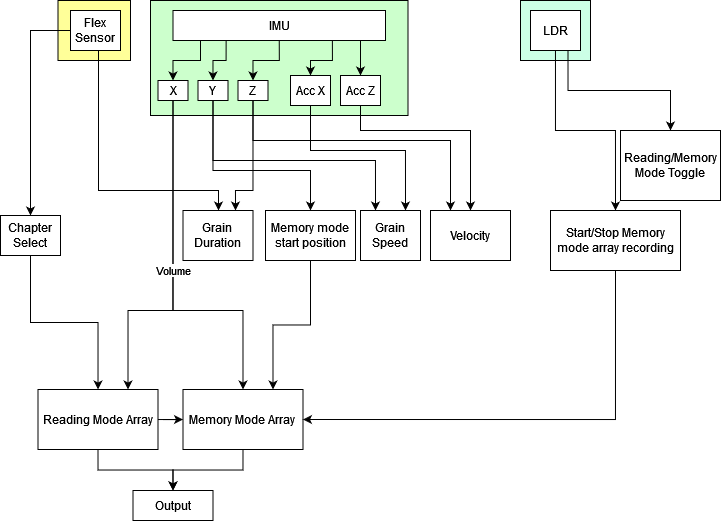

The diagram above was exported from draw.io. Its source (the exported page's mxGraphModel, read from the mxfile embedded in the PNG):
<mxGraphModel dx="1154" dy="514" grid="1" gridSize="10" guides="1" tooltips="1" connect="1" arrows="1" fold="1" page="1" pageScale="1" pageWidth="850" pageHeight="1100" math="0" shadow="0">
  <root>
    <mxCell id="0" />
    <mxCell id="1" parent="0" />
    <mxCell id="tQvMBsE37Hd5CPzOQGvI-8" value="" style="rounded=0;whiteSpace=wrap;html=1;fillColor=#CCFFE6;" vertex="1" parent="1">
      <mxGeometry x="600" y="60" width="70" height="60" as="geometry" />
    </mxCell>
    <mxCell id="tQvMBsE37Hd5CPzOQGvI-6" value="" style="rounded=0;whiteSpace=wrap;html=1;fillColor=#FFFF99;" vertex="1" parent="1">
      <mxGeometry x="137.5" y="60" width="72.5" height="60" as="geometry" />
    </mxCell>
    <mxCell id="tQvMBsE37Hd5CPzOQGvI-3" value="" style="rounded=0;whiteSpace=wrap;html=1;fillColor=#CCFFCC;" vertex="1" parent="1">
      <mxGeometry x="230" y="60" width="257.5" height="115" as="geometry" />
    </mxCell>
    <mxCell id="UGz9CXS32JBxL3Ib-U2u-7" style="edgeStyle=orthogonalEdgeStyle;rounded=0;orthogonalLoop=1;jettySize=auto;html=1;exitX=0.25;exitY=1;exitDx=0;exitDy=0;" parent="1" source="UGz9CXS32JBxL3Ib-U2u-1" target="UGz9CXS32JBxL3Ib-U2u-4" edge="1">
      <mxGeometry relative="1" as="geometry" />
    </mxCell>
    <mxCell id="UGz9CXS32JBxL3Ib-U2u-9" style="edgeStyle=orthogonalEdgeStyle;rounded=0;orthogonalLoop=1;jettySize=auto;html=1;exitX=0.5;exitY=1;exitDx=0;exitDy=0;entryX=0.5;entryY=0;entryDx=0;entryDy=0;" parent="1" source="UGz9CXS32JBxL3Ib-U2u-1" target="UGz9CXS32JBxL3Ib-U2u-5" edge="1">
      <mxGeometry relative="1" as="geometry" />
    </mxCell>
    <mxCell id="UGz9CXS32JBxL3Ib-U2u-45" style="edgeStyle=orthogonalEdgeStyle;rounded=0;orthogonalLoop=1;jettySize=auto;html=1;exitX=0.75;exitY=1;exitDx=0;exitDy=0;" parent="1" source="UGz9CXS32JBxL3Ib-U2u-1" target="UGz9CXS32JBxL3Ib-U2u-40" edge="1">
      <mxGeometry relative="1" as="geometry" />
    </mxCell>
    <mxCell id="UGz9CXS32JBxL3Ib-U2u-46" style="edgeStyle=orthogonalEdgeStyle;rounded=0;orthogonalLoop=1;jettySize=auto;html=1;exitX=0.915;exitY=0.933;exitDx=0;exitDy=0;entryX=0.5;entryY=0;entryDx=0;entryDy=0;exitPerimeter=0;" parent="1" source="UGz9CXS32JBxL3Ib-U2u-1" target="UGz9CXS32JBxL3Ib-U2u-44" edge="1">
      <mxGeometry relative="1" as="geometry" />
    </mxCell>
    <mxCell id="tQvMBsE37Hd5CPzOQGvI-5" style="edgeStyle=orthogonalEdgeStyle;rounded=0;orthogonalLoop=1;jettySize=auto;html=1;exitX=0.11;exitY=0.97;exitDx=0;exitDy=0;exitPerimeter=0;entryX=0.5;entryY=0;entryDx=0;entryDy=0;" edge="1" parent="1" source="UGz9CXS32JBxL3Ib-U2u-1" target="UGz9CXS32JBxL3Ib-U2u-3">
      <mxGeometry relative="1" as="geometry">
        <Array as="points">
          <mxPoint x="280" y="99" />
          <mxPoint x="280" y="120" />
          <mxPoint x="252" y="120" />
        </Array>
      </mxGeometry>
    </mxCell>
    <mxCell id="UGz9CXS32JBxL3Ib-U2u-1" value="IMU" style="rounded=0;whiteSpace=wrap;html=1;points=[[0,0,0,0,0],[0,0.25,0,0,0],[0,0.5,0,0,0],[0,0.75,0,0,0],[0,1,0,0,0],[0.11,0.97,0,0,0],[0.25,0,0,0,0],[0.25,1,0,0,0],[0.5,0,0,0,0],[0.5,1,0,0,0],[0.75,0,0,0,0],[0.75,1,0,0,0],[1,0,0,0,0],[1,0.25,0,0,0],[1,0.5,0,0,0],[1,0.75,0,0,0],[1,1,0,0,0]];" parent="1" vertex="1">
      <mxGeometry x="252.5" y="70" width="212.5" height="30" as="geometry" />
    </mxCell>
    <mxCell id="UGz9CXS32JBxL3Ib-U2u-24" style="edgeStyle=orthogonalEdgeStyle;rounded=0;orthogonalLoop=1;jettySize=auto;html=1;exitX=0.5;exitY=1;exitDx=0;exitDy=0;entryX=0.75;entryY=0;entryDx=0;entryDy=0;" parent="1" source="UGz9CXS32JBxL3Ib-U2u-3" target="UGz9CXS32JBxL3Ib-U2u-18" edge="1">
      <mxGeometry relative="1" as="geometry">
        <Array as="points">
          <mxPoint x="253" y="370" />
          <mxPoint x="208" y="370" />
        </Array>
      </mxGeometry>
    </mxCell>
    <mxCell id="UGz9CXS32JBxL3Ib-U2u-25" style="edgeStyle=orthogonalEdgeStyle;rounded=0;orthogonalLoop=1;jettySize=auto;html=1;exitX=0.5;exitY=1;exitDx=0;exitDy=0;entryX=0.5;entryY=0;entryDx=0;entryDy=0;" parent="1" source="UGz9CXS32JBxL3Ib-U2u-3" target="UGz9CXS32JBxL3Ib-U2u-21" edge="1">
      <mxGeometry relative="1" as="geometry">
        <Array as="points">
          <mxPoint x="253" y="370" />
          <mxPoint x="323" y="370" />
        </Array>
      </mxGeometry>
    </mxCell>
    <mxCell id="UGz9CXS32JBxL3Ib-U2u-27" value="Volume" style="edgeLabel;html=1;align=center;verticalAlign=middle;resizable=0;points=[];" parent="UGz9CXS32JBxL3Ib-U2u-25" connectable="0" vertex="1">
      <mxGeometry x="-0.4545" y="-4" relative="1" as="geometry">
        <mxPoint x="4" y="72" as="offset" />
      </mxGeometry>
    </mxCell>
    <mxCell id="UGz9CXS32JBxL3Ib-U2u-3" value="X" style="rounded=0;whiteSpace=wrap;html=1;" parent="1" vertex="1">
      <mxGeometry x="237.5" y="140" width="30" height="20" as="geometry" />
    </mxCell>
    <mxCell id="UGz9CXS32JBxL3Ib-U2u-37" style="edgeStyle=orthogonalEdgeStyle;rounded=0;orthogonalLoop=1;jettySize=auto;html=1;exitX=0.5;exitY=1;exitDx=0;exitDy=0;entryX=0.5;entryY=0;entryDx=0;entryDy=0;" parent="1" source="UGz9CXS32JBxL3Ib-U2u-4" target="UGz9CXS32JBxL3Ib-U2u-34" edge="1">
      <mxGeometry relative="1" as="geometry">
        <Array as="points">
          <mxPoint x="292" y="230" />
          <mxPoint x="390" y="230" />
        </Array>
      </mxGeometry>
    </mxCell>
    <mxCell id="UGz9CXS32JBxL3Ib-U2u-59" style="edgeStyle=orthogonalEdgeStyle;rounded=0;orthogonalLoop=1;jettySize=auto;html=1;exitX=0.5;exitY=1;exitDx=0;exitDy=0;entryX=0.25;entryY=0;entryDx=0;entryDy=0;" parent="1" source="UGz9CXS32JBxL3Ib-U2u-4" target="UGz9CXS32JBxL3Ib-U2u-47" edge="1">
      <mxGeometry relative="1" as="geometry">
        <Array as="points">
          <mxPoint x="293" y="220" />
          <mxPoint x="455" y="220" />
        </Array>
      </mxGeometry>
    </mxCell>
    <mxCell id="UGz9CXS32JBxL3Ib-U2u-4" value="Y" style="rounded=0;whiteSpace=wrap;html=1;" parent="1" vertex="1">
      <mxGeometry x="277.5" y="140" width="30" height="20" as="geometry" />
    </mxCell>
    <mxCell id="UGz9CXS32JBxL3Ib-U2u-38" style="edgeStyle=orthogonalEdgeStyle;rounded=0;orthogonalLoop=1;jettySize=auto;html=1;exitX=0.5;exitY=1;exitDx=0;exitDy=0;entryX=0.75;entryY=0;entryDx=0;entryDy=0;" parent="1" source="UGz9CXS32JBxL3Ib-U2u-5" target="UGz9CXS32JBxL3Ib-U2u-32" edge="1">
      <mxGeometry relative="1" as="geometry">
        <Array as="points">
          <mxPoint x="332" y="250" />
          <mxPoint x="315" y="250" />
        </Array>
      </mxGeometry>
    </mxCell>
    <mxCell id="UGz9CXS32JBxL3Ib-U2u-53" style="edgeStyle=orthogonalEdgeStyle;rounded=0;orthogonalLoop=1;jettySize=auto;html=1;exitX=0.5;exitY=1;exitDx=0;exitDy=0;entryX=0.25;entryY=0;entryDx=0;entryDy=0;" parent="1" source="UGz9CXS32JBxL3Ib-U2u-5" target="UGz9CXS32JBxL3Ib-U2u-50" edge="1">
      <mxGeometry relative="1" as="geometry">
        <Array as="points">
          <mxPoint x="332" y="200" />
          <mxPoint x="530" y="200" />
        </Array>
      </mxGeometry>
    </mxCell>
    <mxCell id="UGz9CXS32JBxL3Ib-U2u-5" value="Z" style="rounded=0;whiteSpace=wrap;html=1;" parent="1" vertex="1">
      <mxGeometry x="317.5" y="140" width="30" height="20" as="geometry" />
    </mxCell>
    <mxCell id="UGz9CXS32JBxL3Ib-U2u-12" value="Output" style="rounded=0;whiteSpace=wrap;html=1;" parent="1" vertex="1">
      <mxGeometry x="212.5" y="550" width="80" height="30" as="geometry" />
    </mxCell>
    <mxCell id="UGz9CXS32JBxL3Ib-U2u-17" style="edgeStyle=orthogonalEdgeStyle;rounded=0;orthogonalLoop=1;jettySize=auto;html=1;" parent="1" source="UGz9CXS32JBxL3Ib-U2u-13" target="UGz9CXS32JBxL3Ib-U2u-16" edge="1">
      <mxGeometry relative="1" as="geometry" />
    </mxCell>
    <mxCell id="UGz9CXS32JBxL3Ib-U2u-33" style="edgeStyle=orthogonalEdgeStyle;rounded=0;orthogonalLoop=1;jettySize=auto;html=1;exitX=0.5;exitY=1;exitDx=0;exitDy=0;" parent="1" source="UGz9CXS32JBxL3Ib-U2u-13" target="UGz9CXS32JBxL3Ib-U2u-32" edge="1">
      <mxGeometry relative="1" as="geometry">
        <Array as="points">
          <mxPoint x="178" y="250" />
          <mxPoint x="298" y="250" />
        </Array>
      </mxGeometry>
    </mxCell>
    <mxCell id="UGz9CXS32JBxL3Ib-U2u-13" value="Flex Sensor" style="rounded=0;whiteSpace=wrap;html=1;" parent="1" vertex="1">
      <mxGeometry x="150" y="70" width="50" height="40" as="geometry" />
    </mxCell>
    <mxCell id="UGz9CXS32JBxL3Ib-U2u-61" style="edgeStyle=orthogonalEdgeStyle;rounded=0;orthogonalLoop=1;jettySize=auto;html=1;exitX=0.75;exitY=1;exitDx=0;exitDy=0;" parent="1" source="UGz9CXS32JBxL3Ib-U2u-15" target="UGz9CXS32JBxL3Ib-U2u-28" edge="1">
      <mxGeometry relative="1" as="geometry" />
    </mxCell>
    <mxCell id="UGz9CXS32JBxL3Ib-U2u-67" style="edgeStyle=orthogonalEdgeStyle;rounded=0;orthogonalLoop=1;jettySize=auto;html=1;entryX=0.5;entryY=0;entryDx=0;entryDy=0;" parent="1" source="UGz9CXS32JBxL3Ib-U2u-15" target="UGz9CXS32JBxL3Ib-U2u-60" edge="1">
      <mxGeometry relative="1" as="geometry" />
    </mxCell>
    <mxCell id="UGz9CXS32JBxL3Ib-U2u-15" value="LDR" style="rounded=0;whiteSpace=wrap;html=1;" parent="1" vertex="1">
      <mxGeometry x="610" y="70" width="50" height="40" as="geometry" />
    </mxCell>
    <mxCell id="UGz9CXS32JBxL3Ib-U2u-19" style="edgeStyle=orthogonalEdgeStyle;rounded=0;orthogonalLoop=1;jettySize=auto;html=1;exitX=0.5;exitY=1;exitDx=0;exitDy=0;" parent="1" source="UGz9CXS32JBxL3Ib-U2u-16" target="UGz9CXS32JBxL3Ib-U2u-18" edge="1">
      <mxGeometry relative="1" as="geometry" />
    </mxCell>
    <mxCell id="UGz9CXS32JBxL3Ib-U2u-16" value="Chapter Select" style="rounded=0;whiteSpace=wrap;html=1;" parent="1" vertex="1">
      <mxGeometry x="80" y="275" width="60" height="40" as="geometry" />
    </mxCell>
    <mxCell id="UGz9CXS32JBxL3Ib-U2u-22" style="edgeStyle=orthogonalEdgeStyle;rounded=0;orthogonalLoop=1;jettySize=auto;html=1;" parent="1" source="UGz9CXS32JBxL3Ib-U2u-18" target="UGz9CXS32JBxL3Ib-U2u-21" edge="1">
      <mxGeometry relative="1" as="geometry" />
    </mxCell>
    <mxCell id="UGz9CXS32JBxL3Ib-U2u-30" style="edgeStyle=orthogonalEdgeStyle;rounded=0;orthogonalLoop=1;jettySize=auto;html=1;exitX=0.5;exitY=1;exitDx=0;exitDy=0;entryX=0.5;entryY=0;entryDx=0;entryDy=0;" parent="1" source="UGz9CXS32JBxL3Ib-U2u-18" target="UGz9CXS32JBxL3Ib-U2u-12" edge="1">
      <mxGeometry relative="1" as="geometry" />
    </mxCell>
    <mxCell id="UGz9CXS32JBxL3Ib-U2u-18" value="Reading Mode Array" style="rounded=0;whiteSpace=wrap;html=1;" parent="1" vertex="1">
      <mxGeometry x="117.5" y="449" width="120" height="60" as="geometry" />
    </mxCell>
    <mxCell id="UGz9CXS32JBxL3Ib-U2u-31" style="edgeStyle=orthogonalEdgeStyle;rounded=0;orthogonalLoop=1;jettySize=auto;html=1;exitX=0.5;exitY=1;exitDx=0;exitDy=0;entryX=0.5;entryY=0;entryDx=0;entryDy=0;" parent="1" source="UGz9CXS32JBxL3Ib-U2u-21" target="UGz9CXS32JBxL3Ib-U2u-12" edge="1">
      <mxGeometry relative="1" as="geometry" />
    </mxCell>
    <mxCell id="UGz9CXS32JBxL3Ib-U2u-21" value="Memory Mode Array" style="rounded=0;whiteSpace=wrap;html=1;" parent="1" vertex="1">
      <mxGeometry x="262.5" y="449" width="120" height="60" as="geometry" />
    </mxCell>
    <mxCell id="UGz9CXS32JBxL3Ib-U2u-28" value="Reading/Memory Mode Toggle" style="rounded=0;whiteSpace=wrap;html=1;" parent="1" vertex="1">
      <mxGeometry x="700" y="190" width="100" height="70" as="geometry" />
    </mxCell>
    <mxCell id="UGz9CXS32JBxL3Ib-U2u-32" value="Grain Duration" style="whiteSpace=wrap;html=1;" parent="1" vertex="1">
      <mxGeometry x="262.5" y="270" width="70" height="50" as="geometry" />
    </mxCell>
    <mxCell id="UGz9CXS32JBxL3Ib-U2u-36" style="edgeStyle=orthogonalEdgeStyle;rounded=0;orthogonalLoop=1;jettySize=auto;html=1;exitX=0.5;exitY=1;exitDx=0;exitDy=0;entryX=0.75;entryY=0;entryDx=0;entryDy=0;" parent="1" source="UGz9CXS32JBxL3Ib-U2u-34" target="UGz9CXS32JBxL3Ib-U2u-21" edge="1">
      <mxGeometry relative="1" as="geometry" />
    </mxCell>
    <mxCell id="UGz9CXS32JBxL3Ib-U2u-34" value="Memory mode start position" style="whiteSpace=wrap;html=1;" parent="1" vertex="1">
      <mxGeometry x="345" y="270" width="90" height="50" as="geometry" />
    </mxCell>
    <mxCell id="UGz9CXS32JBxL3Ib-U2u-49" style="edgeStyle=orthogonalEdgeStyle;rounded=0;orthogonalLoop=1;jettySize=auto;html=1;exitX=0.5;exitY=1;exitDx=0;exitDy=0;entryX=0.75;entryY=0;entryDx=0;entryDy=0;" parent="1" source="UGz9CXS32JBxL3Ib-U2u-40" target="UGz9CXS32JBxL3Ib-U2u-47" edge="1">
      <mxGeometry relative="1" as="geometry">
        <Array as="points">
          <mxPoint x="390" y="210" />
          <mxPoint x="485" y="210" />
        </Array>
      </mxGeometry>
    </mxCell>
    <mxCell id="UGz9CXS32JBxL3Ib-U2u-40" value="Acc X" style="rounded=0;whiteSpace=wrap;html=1;" parent="1" vertex="1">
      <mxGeometry x="370" y="135" width="40" height="30" as="geometry" />
    </mxCell>
    <mxCell id="UGz9CXS32JBxL3Ib-U2u-54" style="edgeStyle=orthogonalEdgeStyle;rounded=0;orthogonalLoop=1;jettySize=auto;html=1;exitX=0.5;exitY=1;exitDx=0;exitDy=0;entryX=0.5;entryY=0;entryDx=0;entryDy=0;" parent="1" source="UGz9CXS32JBxL3Ib-U2u-44" target="UGz9CXS32JBxL3Ib-U2u-50" edge="1">
      <mxGeometry relative="1" as="geometry">
        <Array as="points">
          <mxPoint x="440" y="190" />
          <mxPoint x="550" y="190" />
        </Array>
      </mxGeometry>
    </mxCell>
    <mxCell id="UGz9CXS32JBxL3Ib-U2u-44" value="Acc Z" style="rounded=0;whiteSpace=wrap;html=1;" parent="1" vertex="1">
      <mxGeometry x="420" y="135" width="40" height="30" as="geometry" />
    </mxCell>
    <mxCell id="UGz9CXS32JBxL3Ib-U2u-47" value="Grain Speed" style="whiteSpace=wrap;html=1;" parent="1" vertex="1">
      <mxGeometry x="440" y="270" width="60" height="50" as="geometry" />
    </mxCell>
    <mxCell id="UGz9CXS32JBxL3Ib-U2u-50" value="Velocity" style="whiteSpace=wrap;html=1;" parent="1" vertex="1">
      <mxGeometry x="510" y="270" width="80" height="50" as="geometry" />
    </mxCell>
    <mxCell id="UGz9CXS32JBxL3Ib-U2u-63" style="edgeStyle=orthogonalEdgeStyle;rounded=0;orthogonalLoop=1;jettySize=auto;html=1;exitX=0.5;exitY=1;exitDx=0;exitDy=0;entryX=1;entryY=0.5;entryDx=0;entryDy=0;" parent="1" source="UGz9CXS32JBxL3Ib-U2u-60" target="UGz9CXS32JBxL3Ib-U2u-21" edge="1">
      <mxGeometry relative="1" as="geometry" />
    </mxCell>
    <mxCell id="UGz9CXS32JBxL3Ib-U2u-60" value="Start/Stop Memory mode array recording" style="whiteSpace=wrap;html=1;" parent="1" vertex="1">
      <mxGeometry x="630" y="270" width="130" height="60" as="geometry" />
    </mxCell>
  </root>
</mxGraphModel>